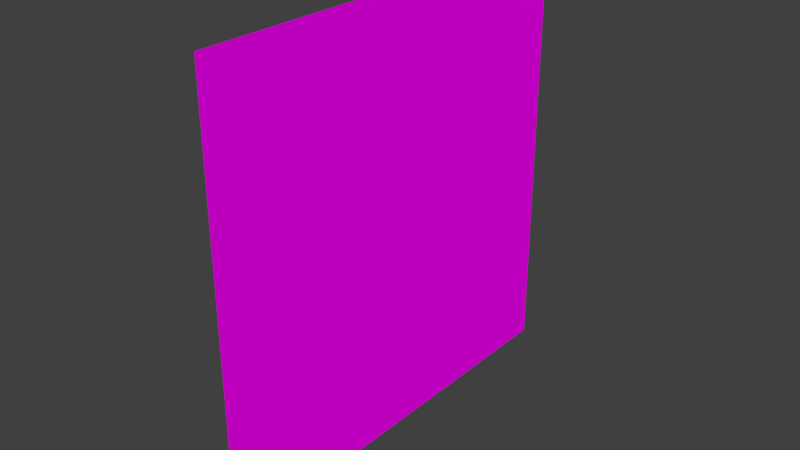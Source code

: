 # Source: hr-ocean_background.blend  (saved by Blender 2.76.0; exported with 4.5.12 LTS)
import bpy
from mathutils import Matrix  # noqa: F401  (used for matrix-valued properties, if any)

bpy.ops.wm.read_factory_settings(use_empty=True)
scene = bpy.context.scene
scene.name = 'Scene'

# ---- collections
col_collection_1 = bpy.data.collections.new('Collection 1'); scene.collection.children.link(col_collection_1)

# ---- images (referenced by path relative to the original .blend; pixels are not part of the script)
import os
ASSET_DIR = os.environ.get("B2B_ASSET_DIR", "")  # directory of the original .blend (textures are referenced by path, not embedded)
HERE = os.path.dirname(os.path.abspath(__file__))  # packed textures are extracted next to this script under _unpacked/

def load_image(name, relpath, width, height, colorspace="sRGB"):
    """Load a texture the original file referenced (path relative to the .blend, or extracted next to this script)."""
    p = next((c for c in (os.path.join(HERE, relpath), os.path.join(ASSET_DIR, relpath)) if relpath and os.path.exists(c)), "")
    if p:
        img = bpy.data.images.load(p, check_existing=True)
        img.name = name
    else:  # same state as the original file: an image datablock whose file is absent (Cycles renders it pink)
        img = bpy.data.images.new(name, width, height)
        img.source = "FILE"
        img.filepath = "//" + (relpath or name)
    img.colorspace_settings.name = colorspace
    return img
img_07_blue_gradient_png = load_image('07_blue_gradient.png', '07_blue_gradient.png', 1024, 1024, 'sRGB')

# ---- materials (node trees are filled in below, after node groups)
mat_material_001 = bpy.data.materials.new('Material.001')
mat_material_001.alpha_threshold = 0.0
mat_material_001.roughness = 0.5

# ---- material node trees
mat_material_001.use_nodes = True; mat_material_001.node_tree.nodes.clear()
_N = mat_material_001.node_tree.nodes; _L = mat_material_001.node_tree.links
n0 = _N.new('ShaderNodeOutputMaterial'); n0.name = 'Material Output'; n0.location = (300, 300)
n1 = _N.new('ShaderNodeBsdfDiffuse'); n1.name = 'Diffuse BSDF'; n1.location = (10, 300)
n2 = _N.new('ShaderNodeTexImage'); n2.name = 'Image Texture'; n2.location = (-190, 300)
n2.width = 140
n2.image = img_07_blue_gradient_png
_L.new(n1.outputs[0], n0.inputs[0])
_L.new(n2.outputs[0], n1.inputs[0])
n0.is_active_output = True

# ---- world
world_world = bpy.data.worlds.new('World'); scene.world = world_world
world_world.color = (0.05088, 0.05088, 0.05088)
world_world.use_sun_shadow = False
world_world.sun_shadow_jitter_overblur = 0.0
world_world.cycles.sampling_method = 'MANUAL'
world_world.cycles.sample_map_resolution = 256

# ---- meshes
me_plane = bpy.data.meshes.new('Plane')
me_plane.from_pydata([(-1.0, -1.0, 0.0), (1.0, -1.0, 0.0), (-1.0, 1.0, 0.0), (1.0, 1.0, 0.0)], [], [(0, 1, 3, 2)])
_uv = me_plane.uv_layers.new(name='UVMap')
_uv.uv.foreach_set('vector', [0.3757, 0.01123, 0.9382, 0.006574, 0.9408, 1.006, 0.3784, 1.011])
me_plane.materials.append(mat_material_001)
me_plane.use_remesh_preserve_volume = False
me_plane.use_remesh_preserve_attributes = False
me_plane.use_mirror_vertex_groups = False
me_plane.update()

# ---- objects
ob_plane = bpy.data.objects.new('Plane', me_plane)

# ---- transforms, parenting, visibility, modifiers, constraints
ob_plane.location = (0.0, 0.0, 0.0)
ob_plane.rotation_euler = (0.0, 1.571, 0.0)
ob_plane.scale = (5.873, 5.873, 5.873)
ob_plane.lineart.crease_threshold = 0.0

# ---- collection membership
col_collection_1.objects.link(ob_plane)

# ---- scene / render settings (as saved in the file)
scene.frame_start = 1; scene.frame_end = 250; scene.frame_set(1)
scene.render.engine = 'CYCLES'
scene.render.resolution_percentage = 50
scene.render.dither_intensity = 0.0
scene.cycles.use_denoising = False
scene.cycles.samples = 10
scene.cycles.sampling_pattern = 'TABULATED_SOBOL'
scene.cycles.light_sampling_threshold = 0.0
scene.cycles.use_adaptive_sampling = False
scene.cycles.use_light_tree = False
scene.cycles.blur_glossy = 0.0
scene.cycles.pixel_filter_type = 'GAUSSIAN'
scene.cycles.sample_clamp_indirect = 0.0
scene.view_settings.view_transform = 'Standard'
bpy.context.view_layer.update()

# ---- added for rendering (the .blend has no active camera and no usable light): camera, sun
cam_auto = bpy.data.cameras.new('AutoCamera')
cam_auto.lens = 50.0
cam_auto.sensor_width = 36.0
cam_auto.clip_end = 1000.0
ob_auto_camera = bpy.data.objects.new('AutoCamera', cam_auto)
scene.collection.objects.link(ob_auto_camera)
ob_auto_camera.location = (15.3691, -18.4429, 12.2953)
ob_auto_camera.rotation_euler = (1.09748, -7.21219e-08, 0.694738)
scene.camera = ob_auto_camera
light_auto_sun = bpy.data.lights.new('AutoSun', 'SUN')
light_auto_sun.energy = 3.0
light_auto_sun.angle = 0.0523599
ob_auto_sun = bpy.data.objects.new('AutoSun', light_auto_sun)
scene.collection.objects.link(ob_auto_sun)
ob_auto_sun.rotation_euler = (0.872665, 0.174533, 0.523599)
bpy.context.view_layer.update()
